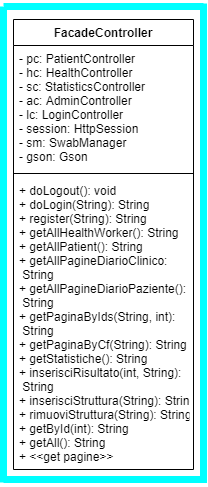

The diagram above was exported from draw.io. Its source (the exported page's mxGraphModel, read from the mxfile embedded in the PNG):
<mxGraphModel dx="1240" dy="607" grid="1" gridSize="10" guides="1" tooltips="1" connect="1" arrows="1" fold="1" page="1" pageScale="1" pageWidth="827" pageHeight="1169" math="0" shadow="0">
  <root>
    <mxCell id="0" />
    <mxCell id="1" parent="0" />
    <mxCell id="2" value="FacadeController" style="swimlane;fontStyle=1;align=center;verticalAlign=top;childLayout=stackLayout;horizontal=1;startSize=26;horizontalStack=0;resizeParent=1;resizeParentMax=0;resizeLast=0;collapsible=1;marginBottom=0;" vertex="1" parent="1">
      <mxGeometry x="580" y="1540" width="180" height="450" as="geometry" />
    </mxCell>
    <mxCell id="3" value="- pc: PatientController&#10;- hc: HealthController&#10;- sc: StatisticsController&#10;- ac: AdminController&#10;- lc: LoginController&#10;- session: HttpSession&#10;- sm: SwabManager&#10;- gson: Gson" style="text;strokeColor=none;fillColor=none;align=left;verticalAlign=top;spacingLeft=4;spacingRight=4;overflow=hidden;rotatable=0;points=[[0,0.5],[1,0.5]];portConstraint=eastwest;" vertex="1" parent="2">
      <mxGeometry y="26" width="180" height="124" as="geometry" />
    </mxCell>
    <mxCell id="4" value="" style="line;strokeWidth=1;fillColor=none;align=left;verticalAlign=middle;spacingTop=-1;spacingLeft=3;spacingRight=3;rotatable=0;labelPosition=right;points=[];portConstraint=eastwest;" vertex="1" parent="2">
      <mxGeometry y="150" width="180" height="8" as="geometry" />
    </mxCell>
    <mxCell id="5" value="+ doLogout(): void&#10;+ doLogin(String): String&#10;+ register(String): String&#10;+ getAllHealthWorker(): String&#10;+ getAllPatient(): String&#10;+ getAllPagineDiarioClinico:&#10; String&#10;+ getAllPagineDiarioPaziente():&#10; String&#10;+ getPaginaByIds(String, int):&#10; String&#10;+ getPaginaByCf(String): String&#10;+ getStatistiche(): String&#10;+ inserisciRisultato(int, String):&#10; String&#10;+ inserisciStruttura(String): String&#10;+ rimuoviStruttura(String): String&#10;+ getById(int): String&#10;+ getAll(): String&#10;+ &lt;&lt;get pagine&gt;&gt;&#10;" style="text;strokeColor=none;fillColor=none;align=left;verticalAlign=top;spacingLeft=4;spacingRight=4;overflow=hidden;rotatable=0;points=[[0,0.5],[1,0.5]];portConstraint=eastwest;" vertex="1" parent="2">
      <mxGeometry y="158" width="180" height="292" as="geometry" />
    </mxCell>
    <mxCell id="6" value="" style="shape=partialRectangle;whiteSpace=wrap;html=1;bottom=0;right=0;fillColor=none;strokeColor=#00FFFF;strokeWidth=7;" vertex="1" parent="1">
      <mxGeometry x="570" y="1527" width="200" height="476" as="geometry" />
    </mxCell>
    <mxCell id="7" value="" style="shape=partialRectangle;whiteSpace=wrap;html=1;top=0;left=0;fillColor=none;strokeColor=#00FFFF;strokeWidth=7;" vertex="1" parent="1">
      <mxGeometry x="570" y="1524" width="200" height="476" as="geometry" />
    </mxCell>
  </root>
</mxGraphModel>